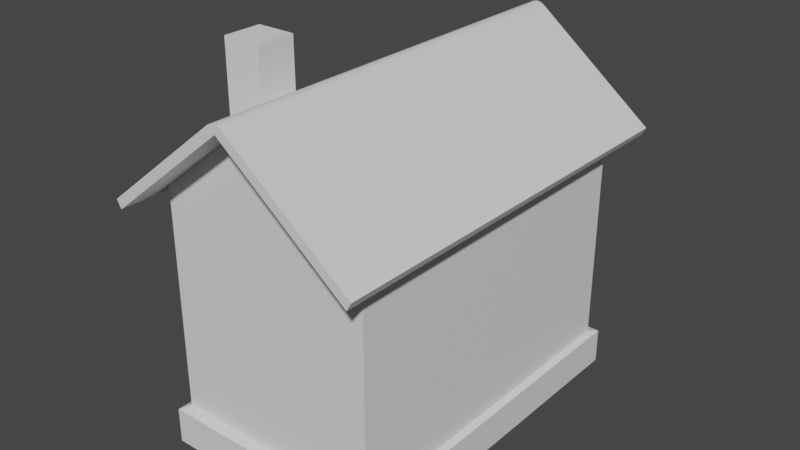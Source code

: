 # Source: house.blend  (saved by Blender 3.5.10; exported with 4.5.12 LTS)
import bpy
from mathutils import Matrix  # noqa: F401  (used for matrix-valued properties, if any)

bpy.ops.wm.read_factory_settings(use_empty=True)
scene = bpy.context.scene
scene.name = 'Scene'

# ---- collections
col_collection = bpy.data.collections.new('Collection'); scene.collection.children.link(col_collection)

# ---- materials (node trees are filled in below, after node groups)
mat_material = bpy.data.materials.new('Material')
mat_material.alpha_threshold = 0.0
mat_material.use_transparent_shadow = False
mat_material.roughness = 0.5
mat_material.line_color = (0.0, 0.0, 0.0, 1.0)

# ---- material node trees
mat_material.use_nodes = True; mat_material.node_tree.nodes.clear()
_N = mat_material.node_tree.nodes; _L = mat_material.node_tree.links
n0 = _N.new('ShaderNodeOutputMaterial'); n0.name = 'Material Output'; n0.location = (300, 300)
n1 = _N.new('ShaderNodeBsdfPrincipled'); n1.name = 'Principled BSDF'; n1.location = (10, 300)
n1.distribution = 'GGX'
n1.subsurface_method = 'RANDOM_WALK_SKIN'
n1.inputs[3].default_value = 1.45
n1.inputs[27].default_value = (0.0, 0.0, 0.0, 1.0)
n1.inputs[28].default_value = 1.0
_L.new(n1.outputs[0], n0.inputs[0])
n0.is_active_output = True

# ---- world
world_world = bpy.data.worlds.new('World'); scene.world = world_world
world_world.use_nodes = True; world_world.node_tree.nodes.clear()
_N = world_world.node_tree.nodes; _L = world_world.node_tree.links
n0 = _N.new('ShaderNodeOutputWorld'); n0.name = 'World Output'; n0.location = (300, 300)
n1 = _N.new('ShaderNodeBackground'); n1.name = 'Background'; n1.location = (10, 300)
n1.inputs[0].default_value = (0.05088, 0.05088, 0.05088, 1.0)
_L.new(n1.outputs[0], n0.inputs[0])
n0.is_active_output = True
world_world.color = (0.05088, 0.05088, 0.05088)
world_world.use_sun_shadow = False
world_world.sun_shadow_jitter_overblur = 0.0

# ---- meshes
me_cube = bpy.data.meshes.new('Cube')
me_cube.from_pydata([(1.0, 1.0, 1.0), (1.0, 1.0, -1.0), (1.0, -1.0, 1.0), (1.0, -1.0, -1.0), (-1.0, 1.0, 1.0), (-1.0, 1.0, -1.0), (-1.0, -1.0, 1.0), (-1.0, -1.0, -1.0), (0.0, -1.0, 1.661), (0.0, 1.0, 1.661), (1.0, 1.0, -0.7371), (-1.0, -1.0, -0.7371), (1.0, -1.0, -0.7371), (-1.0, 1.0, -0.7371), (-1.061, 1.061, -1.035), (-1.061, -1.061, -1.035), (1.061, 1.061, -1.035), (1.061, 1.061, -0.7565), (1.061, -1.061, -0.7565), (1.061, -1.061, -1.035), (-1.061, 1.061, -0.7565), (-1.061, -1.061, -0.7565)], [], [(6, 2, 8), (12, 2, 6, 11), (11, 6, 4, 13), (10, 0, 2, 12), (13, 4, 0, 10), (0, 4, 9), (7, 3, 19, 15), (10, 12, 18, 17), (1, 5, 14, 16), (12, 11, 21, 18), (14, 20, 17, 16), (16, 17, 18, 19), (15, 21, 20, 14), (19, 18, 21, 15), (11, 13, 20, 21), (5, 7, 15, 14), (3, 1, 16, 19), (13, 10, 17, 20)])
_uv = me_cube.uv_layers.new(name='UVMap')
_uv.uv.foreach_set('vector', [0.625, 1.0, 0.625, 0.75, 0.625, 1.0, 0.4079, 0.75, 0.625, 0.75, 0.625, 1.0, 0.4079, 1.0, 0.4079, 0.0, 0.625, 0.0, 0.625, 0.25, 0.4079, 0.25, 0.4079, 0.5, 0.625, 0.5, 0.625, 0.75, 0.4079, 0.75, 0.4079, 0.25, 0.625, 0.25, 0.625, 0.5, 0.4079, 0.5, 0.625, 0.5, 0.625, 0.25, 0.625, 0.5, 0.0, 0.0, 0.0, 0.0, 0.0, 0.0, 0.0, 0.0, 0.4079, 0.5, 0.4079, 0.75, 0.4079, 0.75, 0.4079, 0.5, 0.0, 0.0, 0.0, 0.0, 0.0, 0.0, 0.0, 0.0, 0.4079, 0.75, 0.4079, 1.0, 0.4079, 1.0, 0.4079, 0.75, 0.375, 0.25, 0.4079, 0.25, 0.4079, 0.5, 0.375, 0.5, 0.375, 0.5, 0.4079, 0.5, 0.4079, 0.75, 0.375, 0.75, 0.375, 0.0, 0.4079, 0.0, 0.4079, 0.25, 0.375, 0.25, 0.375, 0.75, 0.4079, 0.75, 0.4079, 1.0, 0.375, 1.0, 0.4079, 0.0, 0.4079, 0.25, 0.4079, 0.25, 0.4079, 0.0, 0.0, 0.0, 0.0, 0.0, 0.0, 0.0, 0.0, 0.0, 0.0, 0.0, 0.0, 0.0, 0.0, 0.0, 0.0, 0.0, 0.4079, 0.25, 0.4079, 0.5, 0.4079, 0.5, 0.4079, 0.25])
me_cube.materials.append(mat_material)
me_cube.use_mirror_vertex_groups = False
me_cube.update()
me_cube_001 = bpy.data.meshes.new('Cube.001')
me_cube_001.from_pydata([(1.0, 1.0, 1.0), (1.0, -1.0, 1.0), (-1.0, 1.0, 1.0), (-1.0, -1.0, 1.0), (0.0, -1.0, 1.661), (0.0, 1.0, 1.661), (1.042, 1.0, 1.063), (1.042, -1.0, 1.063), (-1.042, -1.0, 1.063), (-1.042, 1.0, 1.063), (-0.06511, 1.0, 1.709), (0.06511, 1.0, 1.709), (0.0, 1.0, 1.674), (-0.03524, 1.0, 1.722), (0.0, 1.0, 1.727), (0.03524, 1.0, 1.722), (0.06511, -1.0, 1.709), (-0.06511, -1.0, 1.709), (0.0, -1.0, 1.674), (0.03524, -1.0, 1.722), (0.0, -1.0, 1.727), (-0.03524, -1.0, 1.722), (1.167, 1.0, 0.8897), (1.167, -1.0, 0.8897), (1.209, 1.0, 0.953), (1.209, -1.0, 0.953), (-1.167, -1.0, 0.8897), (-1.167, 1.0, 0.8897), (-1.209, -1.0, 0.953), (-1.209, 1.0, 0.953)], [], [(2, 5, 4, 3), (1, 4, 5, 0), (5, 2, 9, 10, 12), (0, 5, 12, 11, 6), (4, 1, 7, 16, 18), (6, 7, 25, 24), (9, 8, 17, 10), (3, 4, 18, 17, 8), (3, 8, 28, 26), (10, 13, 12), (13, 14, 12), (14, 15, 12), (15, 11, 12), (16, 19, 18), (19, 20, 18), (20, 21, 18), (21, 17, 18), (10, 17, 21, 13), (13, 21, 20, 14), (14, 20, 19, 15), (15, 19, 16, 11), (7, 6, 11, 16), (23, 22, 24, 25), (7, 1, 23, 25), (1, 0, 22, 23), (0, 6, 24, 22), (27, 26, 28, 29), (8, 9, 29, 28), (9, 2, 27, 29), (2, 3, 26, 27)])
_uv = me_cube_001.uv_layers.new(name='UVMap')
_uv.uv.foreach_set('vector', [0.625, 0.25, 0.625, 0.25, 0.625, 0.0, 0.625, 0.0, 0.625, 0.75, 0.625, 0.75, 0.625, 0.5, 0.625, 0.5, 0.625, 0.25, 0.625, 0.25, 0.625, 0.25, 0.625, 0.25, 0.625, 0.25, 0.625, 0.5, 0.625, 0.5, 0.625, 0.5, 0.625, 0.5, 0.625, 0.5, 0.625, 0.75, 0.625, 0.75, 0.625, 0.75, 0.625, 0.75, 0.625, 0.75, 0.625, 0.5, 0.625, 0.75, 0.625, 0.75, 0.625, 0.5, 0.625, 0.25, 0.625, 0.0, 0.625, 0.0, 0.625, 0.25, 0.625, 0.0, 0.625, 0.0, 0.625, 0.0, 0.625, 0.0, 0.625, 0.0, 0.625, 0.0, 0.625, 0.0, 0.625, 0.0, 0.625, 0.0, 0.625, 0.25, 0.625, 0.25, 0.625, 0.25, 0.625, 0.25, 0.625, 0.25, 0.625, 0.25, 0.625, 0.25, 0.625, 0.25, 0.625, 0.25, 0.625, 0.25, 0.625, 0.25, 0.625, 0.25, 0.625, 0.0, 0.625, 0.0, 0.625, 0.0, 0.625, 0.0, 0.625, 0.0, 0.625, 0.0, 0.625, 0.0, 0.625, 0.0, 0.625, 0.0, 0.625, 0.0, 0.625, 0.0, 0.625, 0.0, 0.625, 0.25, 0.625, 0.0, 0.625, 0.0, 0.625, 0.25, 0.625, 0.25, 0.625, 0.0, 0.625, 0.0, 0.625, 0.25, 0.625, 0.5, 0.625, 0.75, 0.625, 0.75, 0.625, 0.5, 0.625, 0.5, 0.625, 0.75, 0.625, 0.75, 0.625, 0.5, 0.625, 0.75, 0.625, 0.5, 0.625, 0.5, 0.625, 0.75, 0.625, 0.75, 0.625, 0.5, 0.625, 0.5, 0.625, 0.75, 0.625, 0.75, 0.625, 0.75, 0.625, 0.75, 0.625, 0.75, 0.625, 0.75, 0.625, 0.5, 0.625, 0.5, 0.625, 0.75, 0.625, 0.5, 0.625, 0.5, 0.625, 0.5, 0.625, 0.5, 0.625, 0.25, 0.625, 0.0, 0.625, 0.0, 0.625, 0.25, 0.625, 0.0, 0.625, 0.25, 0.625, 0.25, 0.625, 0.0, 0.625, 0.25, 0.625, 0.25, 0.625, 0.25, 0.625, 0.25, 0.625, 0.25, 0.625, 0.0, 0.625, 0.0, 0.625, 0.25])
me_cube_001.materials.append(mat_material)
me_cube_001.use_mirror_vertex_groups = False
me_cube_001.update()
me_cube_002 = bpy.data.meshes.new('Cube.002')
me_cube_002.from_pydata([(-1.0, -1.0, -1.0), (-1.0, -1.0, 1.0), (-1.0, 1.0, -1.0), (-1.0, 1.0, 1.0), (1.0, -1.0, -1.0), (1.0, -1.0, 1.0), (1.0, 1.0, -1.0), (1.0, 1.0, 1.0)], [], [(0, 1, 3, 2), (2, 3, 7, 6), (6, 7, 5, 4), (4, 5, 1, 0), (2, 6, 4, 0), (7, 3, 1, 5)])
_uv = me_cube_002.uv_layers.new(name='UVMap')
_uv.uv.foreach_set('vector', [0.375, 0.0, 0.625, 0.0, 0.625, 0.25, 0.375, 0.25, 0.375, 0.25, 0.625, 0.25, 0.625, 0.5, 0.375, 0.5, 0.375, 0.5, 0.625, 0.5, 0.625, 0.75, 0.375, 0.75, 0.375, 0.75, 0.625, 0.75, 0.625, 1.0, 0.375, 1.0, 0.125, 0.5, 0.375, 0.5, 0.375, 0.75, 0.125, 0.75, 0.625, 0.5, 0.875, 0.5, 0.875, 0.75, 0.625, 0.75])
me_cube_002.update()
me_cube_003 = bpy.data.meshes.new('Cube.003')
me_cube_003.from_pydata([(-1.0, -1.0, -1.0), (-1.0, -1.0, 1.0), (-1.0, 1.0, -1.0), (-1.0, 1.0, 1.0), (1.0, -1.0, -1.0), (1.0, -1.0, 1.0), (1.0, 1.0, -1.0), (1.0, 1.0, 1.0)], [], [(0, 1, 3, 2), (2, 3, 7, 6), (6, 7, 5, 4), (4, 5, 1, 0), (2, 6, 4, 0), (7, 3, 1, 5)])
_uv = me_cube_003.uv_layers.new(name='UVMap')
_uv.uv.foreach_set('vector', [0.375, 0.0, 0.625, 0.0, 0.625, 0.25, 0.375, 0.25, 0.375, 0.25, 0.625, 0.25, 0.625, 0.5, 0.375, 0.5, 0.375, 0.5, 0.625, 0.5, 0.625, 0.75, 0.375, 0.75, 0.375, 0.75, 0.625, 0.75, 0.625, 1.0, 0.375, 1.0, 0.125, 0.5, 0.375, 0.5, 0.375, 0.75, 0.125, 0.75, 0.625, 0.5, 0.875, 0.5, 0.875, 0.75, 0.625, 0.75])
me_cube_003.update()

# ---- objects
ob_cube = bpy.data.objects.new('Cube', me_cube)
ob_roof = bpy.data.objects.new('Roof', me_cube_001)
ob_chimney = bpy.data.objects.new('Chimney', me_cube_002)
ob_door = bpy.data.objects.new('Door', me_cube_003)

# ---- transforms, parenting, visibility, modifiers, constraints
ob_cube.location = (0.0, 0.0, 1.5)
ob_cube.scale = (1.25, 2.0, 1.5)
ob_cube.lock_rotations_4d = False
ob_cube.empty_display_type = 'ARROWS'
ob_cube.lineart.crease_threshold = 0.0
ob_roof.location = (0.0, 0.0, 1.5)
ob_roof.scale = (1.25, 2.429, 1.5)
ob_roof.lock_rotations_4d = False
ob_roof.empty_display_type = 'ARROWS'
ob_roof.lineart.crease_threshold = 0.0
ob_chimney.location = (-0.7084, -1.206, 3.706)
ob_chimney.scale = (-0.2254, -0.2254, 0.7217)
ob_door.location = (-1.227, -0.1226, 1.143)
ob_door.scale = (0.06249, 0.5625, 0.7625)

# ---- collection membership
col_collection.objects.link(ob_cube)
col_collection.objects.link(ob_roof)
col_collection.objects.link(ob_chimney)
col_collection.objects.link(ob_door)

# ---- scene / render settings (as saved in the file)
scene.frame_start = 1; scene.frame_end = 250; scene.frame_set(1)
scene.render.engine = 'BLENDER_EEVEE_NEXT'
scene.cycles.sampling_pattern = 'TABULATED_SOBOL'
scene.view_settings.view_transform = 'Filmic'
bpy.context.view_layer.update()

# ---- added for rendering (the .blend has no active camera and no usable light): camera, sun
cam_auto = bpy.data.cameras.new('AutoCamera')
cam_auto.lens = 50.0
cam_auto.sensor_width = 36.0
cam_auto.clip_end = 1000.0
ob_auto_camera = bpy.data.objects.new('AutoCamera', cam_auto)
scene.collection.objects.link(ob_auto_camera)
ob_auto_camera.location = (6.72312, -8.06775, 7.56577)
ob_auto_camera.rotation_euler = (1.09748, -7.21219e-08, 0.694738)
scene.camera = ob_auto_camera
light_auto_sun = bpy.data.lights.new('AutoSun', 'SUN')
light_auto_sun.energy = 3.0
light_auto_sun.angle = 0.0523599
ob_auto_sun = bpy.data.objects.new('AutoSun', light_auto_sun)
scene.collection.objects.link(ob_auto_sun)
ob_auto_sun.rotation_euler = (0.872665, 0.174533, 0.523599)
bpy.context.view_layer.update()
